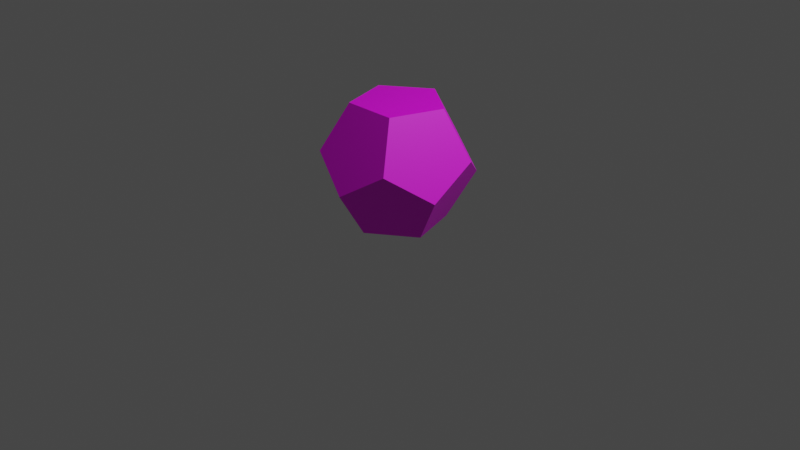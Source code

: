 # Source: blueCube.blend  (saved by Blender 3.4.6; exported with 4.5.12 LTS)
import bpy
from mathutils import Matrix  # noqa: F401  (used for matrix-valued properties, if any)

bpy.ops.wm.read_factory_settings(use_empty=True)
scene = bpy.context.scene
scene.name = 'Scene'

# ---- collections
col_collection = bpy.data.collections.new('Collection'); scene.collection.children.link(col_collection)

# ---- images (referenced by path relative to the original .blend; pixels are not part of the script)
import os
ASSET_DIR = os.environ.get("B2B_ASSET_DIR", "")  # directory of the original .blend (textures are referenced by path, not embedded)
HERE = os.path.dirname(os.path.abspath(__file__))  # packed textures are extracted next to this script under _unpacked/

def load_image(name, relpath, width, height, colorspace="sRGB"):
    """Load a texture the original file referenced (path relative to the .blend, or extracted next to this script)."""
    p = next((c for c in (os.path.join(HERE, relpath), os.path.join(ASSET_DIR, relpath)) if relpath and os.path.exists(c)), "")
    if p:
        img = bpy.data.images.load(p, check_existing=True)
        img.name = name
    else:  # same state as the original file: an image datablock whose file is absent (Cycles renders it pink)
        img = bpy.data.images.new(name, width, height)
        img.source = "FILE"
        img.filepath = "//" + (relpath or name)
    img.colorspace_settings.name = colorspace
    return img
img_bluecube_png = load_image('blueCube.png', 'blueCube.png', 1024, 1024, 'sRGB')

# ---- materials (node trees are filled in below, after node groups)
mat_material_001 = bpy.data.materials.new('Material.001')
mat_material_001.use_transparent_shadow = False

# ---- material node trees
mat_material_001.use_nodes = True; mat_material_001.node_tree.nodes.clear()
_N = mat_material_001.node_tree.nodes; _L = mat_material_001.node_tree.links
n0 = _N.new('ShaderNodeBsdfPrincipled'); n0.name = 'Principled BSDF'; n0.location = (10, 300)
n0.distribution = 'GGX'
n0.subsurface_method = 'RANDOM_WALK_SKIN'
n0.inputs[3].default_value = 1.45
n0.inputs[27].default_value = (0.0, 0.0, 0.0, 1.0)
n0.inputs[28].default_value = 1.0
n1 = _N.new('ShaderNodeOutputMaterial'); n1.name = 'Material Output'; n1.location = (300, 300)
n2 = _N.new('ShaderNodeTexImage'); n2.name = 'Image Texture'; n2.location = (-280, 275)
n2.image = img_bluecube_png
_L.new(n0.outputs[0], n1.inputs[0])
_L.new(n2.outputs[0], n0.inputs[0])
n1.is_active_output = True

# ---- world
world_world = bpy.data.worlds.new('World'); scene.world = world_world
world_world.use_nodes = True; world_world.node_tree.nodes.clear()
_N = world_world.node_tree.nodes; _L = world_world.node_tree.links
n0 = _N.new('ShaderNodeOutputWorld'); n0.name = 'World Output'; n0.location = (300, 300)
n1 = _N.new('ShaderNodeBackground'); n1.name = 'Background'; n1.location = (10, 300)
n1.inputs[0].default_value = (0.05088, 0.05088, 0.05088, 1.0)
_L.new(n1.outputs[0], n0.inputs[0])
n0.is_active_output = True
world_world.color = (0.05088, 0.05088, 0.05088)
world_world.use_sun_shadow = False
world_world.sun_shadow_jitter_overblur = 0.0

# ---- cameras
cam_camera = bpy.data.cameras.new('Camera')
cam_camera.clip_end = 100.0
cam_camera.ortho_scale = 7.314

# ---- lights
light_light = bpy.data.lights.new('Light', 'POINT')
light_light.transmission_factor = 0.0
light_light.energy = 1000.0
light_light.shadow_soft_size = 0.1
light_light.shadow_maximum_resolution = 0.006
light_light.use_absolute_resolution = True

# ---- meshes
me_icosphere = bpy.data.meshes.new('Icosphere')
me_icosphere.from_pydata([(-0.4584, -0.1477, 0.005768), (-0.2831, 0.391, 0.005768), (0.2835, 0.3907, 0.00577), (0.4582, -0.1482, 0.005772), (-0.0002471, -0.481, 0.00577), (0.4588, -0.1489, 0.006338), (0.742, -0.2411, 0.4882), (0.4585, -0.6308, 0.7861), (0.0001377, -0.7795, 0.4882), (0.0002917, -0.4817, 0.006337), (-0.4589, -0.1485, 0.006338), (-0.0007865, -0.4817, 0.006337), (-0.0009469, -0.7795, 0.4882), (-0.4592, -0.6304, 0.7861), (-0.7422, -0.2404, 0.4882), (-0.2839, 0.3912, 0.006338), (-0.4593, -0.1474, 0.006337), (-0.7426, -0.2393, 0.4882), (-0.7423, 0.2426, 0.7861), (-0.4589, 0.6323, 0.4882), (0.2835, 0.3916, 0.006337), (-0.2831, 0.3919, 0.006338), (-0.458, 0.6329, 0.4882), (0.0004047, 0.7816, 0.7861), (0.4586, 0.6324, 0.4882), (0.7423, -0.2401, 0.4882), (0.4591, -0.1479, 0.006338), (0.2843, 0.391, 0.006337), (0.4595, 0.6318, 0.4882), (0.7426, 0.2418, 0.7861), (-0.4586, -0.6306, 0.787), (-0.0004047, -0.7797, 0.4892), (0.458, -0.631, 0.787), (0.2831, -0.39, 1.269), (-0.2835, -0.3897, 1.269), (-0.7423, 0.242, 0.787), (-0.7426, -0.2399, 0.4892), (-0.4595, -0.6299, 0.787), (-0.2843, -0.3891, 1.269), (-0.4591, 0.1498, 1.269), (-0.0001377, 0.7814, 0.787), (-0.4585, 0.6327, 0.4892), (-0.742, 0.243, 0.787), (-0.4588, 0.1508, 1.269), (-0.0002917, 0.4836, 1.269), (0.7422, 0.2423, 0.787), (0.4592, 0.6323, 0.4892), (0.000947, 0.7814, 0.787), (0.0007864, 0.4836, 1.269), (0.4589, 0.1504, 1.269), (0.4589, -0.6304, 0.787), (0.7423, -0.2407, 0.4892), (0.7426, 0.2412, 0.787), (0.4593, 0.1493, 1.269), (0.2839, -0.3893, 1.269), (-0.2835, -0.3888, 1.269), (0.2831, -0.3891, 1.269), (0.4584, 0.1496, 1.269), (0.0002471, 0.4829, 1.269), (-0.4582, 0.1501, 1.269)], [], [(5, 3, 26), (1, 15, 21), (4, 9, 11), (2, 20, 27), (12, 8, 31), (7, 50, 32), (6, 25, 51), (13, 30, 37), (18, 35, 42), (23, 40, 47), (17, 14, 36), (22, 19, 41), (28, 24, 46), (29, 45, 52), (33, 54, 56), (38, 34, 55), (43, 39, 59), (48, 44, 58), (53, 49, 57), (0, 1, 2, 3, 4), (5, 6, 7, 8, 9), (10, 11, 12, 13, 14), (15, 16, 17, 18, 19), (20, 21, 22, 23, 24), (25, 26, 27, 28, 29), (30, 31, 32, 33, 34), (35, 36, 37, 38, 39), (40, 41, 42, 43, 44), (45, 46, 47, 48, 49), (50, 51, 52, 53, 54), (55, 56, 57, 58, 59), (10, 0, 4, 11), (3, 5, 9, 4), (8, 12, 11, 9), (25, 6, 5, 26), (2, 27, 26, 3), (15, 1, 0, 16), (14, 17, 16, 10), (20, 2, 1, 21), (19, 22, 21, 15), (24, 28, 27, 20), (50, 7, 6, 51), (29, 52, 51, 25), (30, 13, 12, 31), (7, 32, 31, 8), (35, 18, 17, 36), (13, 37, 36, 14), (40, 23, 22, 41), (18, 42, 41, 19), (45, 29, 28, 46), (23, 47, 46, 24), (54, 33, 32, 50), (34, 38, 37, 30), (39, 43, 42, 35), (44, 48, 47, 40), (49, 53, 52, 45), (55, 34, 33, 56), (53, 57, 56, 54), (59, 39, 38, 55), (58, 44, 43, 59), (57, 49, 48, 58), (0, 10, 16)])
_uv = me_icosphere.uv_layers.new(name='UVMap')
_uv.uv.foreach_set('vector', [0.5644, -0.8198, 0.5644, -0.8198, 0.5645, -0.8198, 0.5894, -0.9049, 0.5894, -0.905, 0.5895, -0.905, 0.5317, -0.8336, 0.5317, -0.8335, 0.5317, -0.8335, 0.6004, -0.8413, 0.6005, -0.8413, 0.6005, -0.8412, 0.5044, -0.8085, 0.5044, -0.8085, 0.5044, -0.8084, 0.5218, -0.7734, 0.5219, -0.7733, 0.5218, -0.7733, 0.5591, -0.7837, 0.5592, -0.7837, 0.5591, -0.7836, 0.4561, -0.8134, 0.4561, -0.8133, 0.456, -0.8133, -0.02003, -1.224, -0.0207, -1.223, -0.02245, -1.225, 1.149, -0.7355, 1.152, -0.7345, 1.149, -0.7345, 0.4499, -0.8866, 0.4499, -0.8864, 0.4497, -0.8864, 0.8648, -1.619, 0.8634, -1.619, 0.8656, -1.622, 0.6542, -0.8006, 0.6543, -0.8007, 0.6543, -0.8005, 0.5979, -0.7515, 0.598, -0.7514, 0.5978, -0.7514, 0.5015, -0.728, 0.5016, -0.7279, 0.5015, -0.7278, 0.4294, -0.7443, 0.4295, -0.7443, 0.4295, -0.7442, 0.08648, -0.4899, 0.08762, -0.4914, 0.08815, -0.4907, 0.6396, -0.3721, 0.6396, -0.3707, 0.639, -0.3719, 0.5642, -0.6784, 0.5644, -0.6783, 0.5642, -0.6783, 0.8174, 0.9073, 0.6333, 0.7728, 0.7043, 0.5561, 0.9323, 0.5567, 1.002, 0.7738, 0.6309, 0.3079, 0.7019, 0.09127, 0.9299, 0.09185, 0.9998, 0.3089, 0.815, 0.4424, 0.8155, 0.4436, 0.6314, 0.3091, 0.7024, 0.09241, 0.9304, 0.09299, 1.0, 0.31, 0.9308, 0.09125, 1.001, 0.3083, 0.8158, 0.4418, 0.6317, 0.3073, 0.7028, 0.09067, 0.3159, 0.3087, 0.3869, 0.09208, 0.6149, 0.09267, 0.6848, 0.3097, 0.5, 0.4432, 0.1826, 0.4399, -0.001552, 0.3054, 0.06946, 0.08871, 0.2975, 0.08929, 0.3674, 0.3063, 0.06906, 0.08768, 0.2971, 0.08826, 0.367, 0.3053, 0.1822, 0.4388, -0.001953, 0.3043, 0.7017, 0.09246, 0.9297, 0.09305, 0.9996, 0.3101, 0.8148, 0.4436, 0.6306, 0.3091, 0.2971, 0.0889, 0.367, 0.3059, 0.1822, 0.4395, -0.001946, 0.305, 0.06907, 0.08831, 0.9314, 0.09235, 1.001, 0.3094, 0.8165, 0.4429, 0.6324, 0.3084, 0.7034, 0.09176, 0.8147, 0.4407, 0.6306, 0.3063, 0.7016, 0.08961, 0.9296, 0.09019, 0.9995, 0.3072, 0.5005, 0.9083, 0.3164, 0.7739, 0.3874, 0.5572, 0.6154, 0.5578, 0.6853, 0.7748, 0.5238, -0.8807, 0.5239, -0.8807, 0.5317, -0.8336, 0.5317, -0.8335, 0.5644, -0.8198, 0.5644, -0.8198, 0.5317, -0.8335, 0.5317, -0.8336, 0.5044, -0.8085, 0.5044, -0.8085, 0.5317, -0.8335, 0.5317, -0.8335, 0.5592, -0.7837, 0.5591, -0.7837, 0.5644, -0.8198, 0.5645, -0.8198, 0.6004, -0.8413, 0.6005, -0.8412, 0.5645, -0.8198, 0.5644, -0.8198, 0.5894, -0.905, 0.5894, -0.9049, 0.5239, -0.8807, 0.5238, -0.8809, 0.4499, -0.8864, 0.4499, -0.8866, 0.5238, -0.8809, 0.5238, -0.8807, 0.6005, -0.8413, 0.6004, -0.8413, 0.5894, -0.9049, 0.5895, -0.905, 0.8634, -1.619, 0.8648, -1.619, 0.5895, -0.905, 0.5894, -0.905, 0.6543, -0.8007, 0.6542, -0.8006, 0.6005, -0.8412, 0.6005, -0.8413, 0.5219, -0.7733, 0.5218, -0.7734, 0.5591, -0.7837, 0.5591, -0.7836, 0.5979, -0.7515, 0.5978, -0.7514, 0.5591, -0.7836, 0.5592, -0.7837, 0.4561, -0.8133, 0.4561, -0.8134, 0.5044, -0.8085, 0.5044, -0.8084, 0.5218, -0.7734, 0.5218, -0.7733, 0.5044, -0.8084, 0.5044, -0.8085, -0.0207, -1.223, -0.02003, -1.224, 0.4499, -0.8866, 0.4497, -0.8864, 0.4561, -0.8134, 0.456, -0.8133, 0.4497, -0.8864, 0.4499, -0.8864, 1.152, -0.7345, 1.149, -0.7355, 0.8648, -1.619, 0.8656, -1.622, -0.02003, -1.224, -0.02245, -1.225, 0.8656, -1.622, 0.8634, -1.619, 0.598, -0.7514, 0.5979, -0.7515, 0.6542, -0.8006, 0.6543, -0.8005, 1.149, -0.7355, 1.149, -0.7345, 0.6543, -0.8005, 0.6543, -0.8007, 0.5016, -0.7279, 0.5015, -0.728, 0.5218, -0.7733, 0.5219, -0.7733, 0.4295, -0.7443, 0.4294, -0.7443, 0.456, -0.8133, 0.4561, -0.8133, 0.08762, -0.4914, 0.08648, -0.4899, -0.02245, -1.225, -0.0207, -1.223, 0.6396, -0.3707, 0.6396, -0.3721, 1.149, -0.7345, 1.152, -0.7345, 0.5644, -0.6783, 0.5642, -0.6784, 0.5978, -0.7514, 0.598, -0.7514, 0.4295, -0.7442, 0.4295, -0.7443, 0.5015, -0.728, 0.5015, -0.7278, 0.5642, -0.6784, 0.5642, -0.6783, 0.5015, -0.7278, 0.5016, -0.7279, 0.08815, -0.4907, 0.08762, -0.4914, 0.4294, -0.7443, 0.4295, -0.7442, 0.639, -0.3719, 0.6396, -0.3707, 0.08648, -0.4899, 0.08815, -0.4907, 0.5642, -0.6783, 0.5644, -0.6783, 0.6396, -0.3721, 0.639, -0.3719, 0.5239, -0.8807, 0.5238, -0.8807, 0.5238, -0.8809])
me_icosphere.materials.append(mat_material_001)
me_icosphere.update()

# ---- objects
ob_light = bpy.data.objects.new('Light', light_light)
ob_camera = bpy.data.objects.new('Camera', cam_camera)
ob_icosphere = bpy.data.objects.new('Icosphere', me_icosphere)

# ---- transforms, parenting, visibility, modifiers, constraints
ob_light.location = (4.076, 1.005, 5.904)
ob_light.rotation_euler = (0.6503, 0.05522, 1.866)
ob_light.lock_rotations_4d = False
ob_light.empty_display_type = 'ARROWS'
ob_light.color = (0.0, 0.0, 0.0, 0.0)
ob_light.lineart.crease_threshold = 0.0
ob_camera.location = (7.359, -6.926, 4.958)
ob_camera.rotation_euler = (1.109, 0.0, 0.8149)
ob_camera.lock_rotations_4d = False
ob_camera.empty_display_type = 'ARROWS'
ob_camera.color = (0.0, 0.0, 0.0, 0.0)
ob_camera.display_type = 'WIRE'
ob_camera.lineart.crease_threshold = 0.0
ob_icosphere.location = (0.0, 0.0, 0.0)

# ---- collection membership
col_collection.objects.link(ob_light)
col_collection.objects.link(ob_camera)
col_collection.objects.link(ob_icosphere)

# ---- scene / render settings (as saved in the file)
scene.camera = ob_camera
scene.frame_start = 1; scene.frame_end = 250; scene.frame_set(3)
scene.render.engine = 'BLENDER_EEVEE_NEXT'
scene.cycles.sampling_pattern = 'TABULATED_SOBOL'
scene.cycles.use_light_tree = False
scene.view_settings.view_transform = 'Filmic'
bpy.context.view_layer.update()

